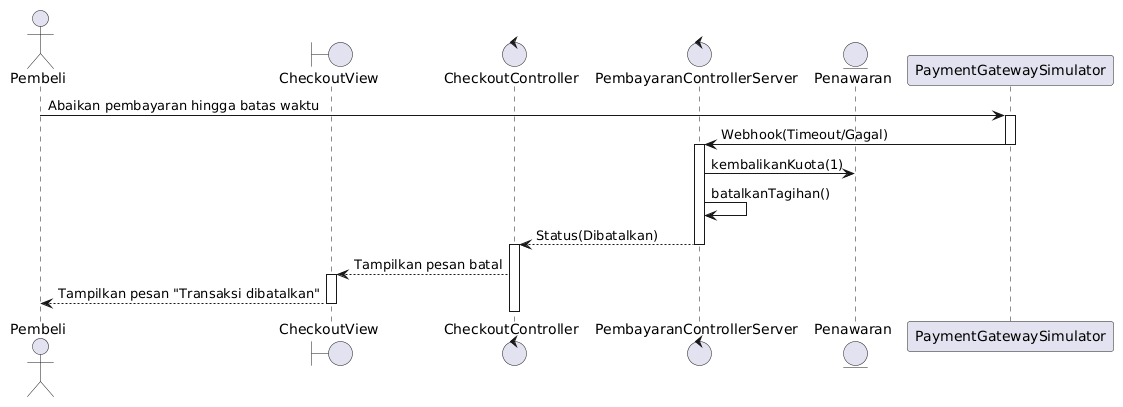

The diagram above was rendered by PlantUML. Its source (embedded in the PNG):
@startuml
actor Pembeli
boundary CheckoutView
control CheckoutController
control PembayaranControllerServer
entity Penawaran
participant PaymentGatewaySimulator

Pembeli -> PaymentGatewaySimulator : Abaikan pembayaran hingga batas waktu
activate PaymentGatewaySimulator
PaymentGatewaySimulator -> PembayaranControllerServer : Webhook(Timeout/Gagal)
deactivate PaymentGatewaySimulator
activate PembayaranControllerServer
PembayaranControllerServer -> Penawaran : kembalikanKuota(1)
PembayaranControllerServer -> PembayaranControllerServer : batalkanTagihan()
PembayaranControllerServer --> CheckoutController : Status(Dibatalkan)
deactivate PembayaranControllerServer
activate CheckoutController
CheckoutController --> CheckoutView : Tampilkan pesan batal
activate CheckoutView
CheckoutView --> Pembeli : Tampilkan pesan "Transaksi dibatalkan"
deactivate CheckoutView
deactivate CheckoutController
@enduml